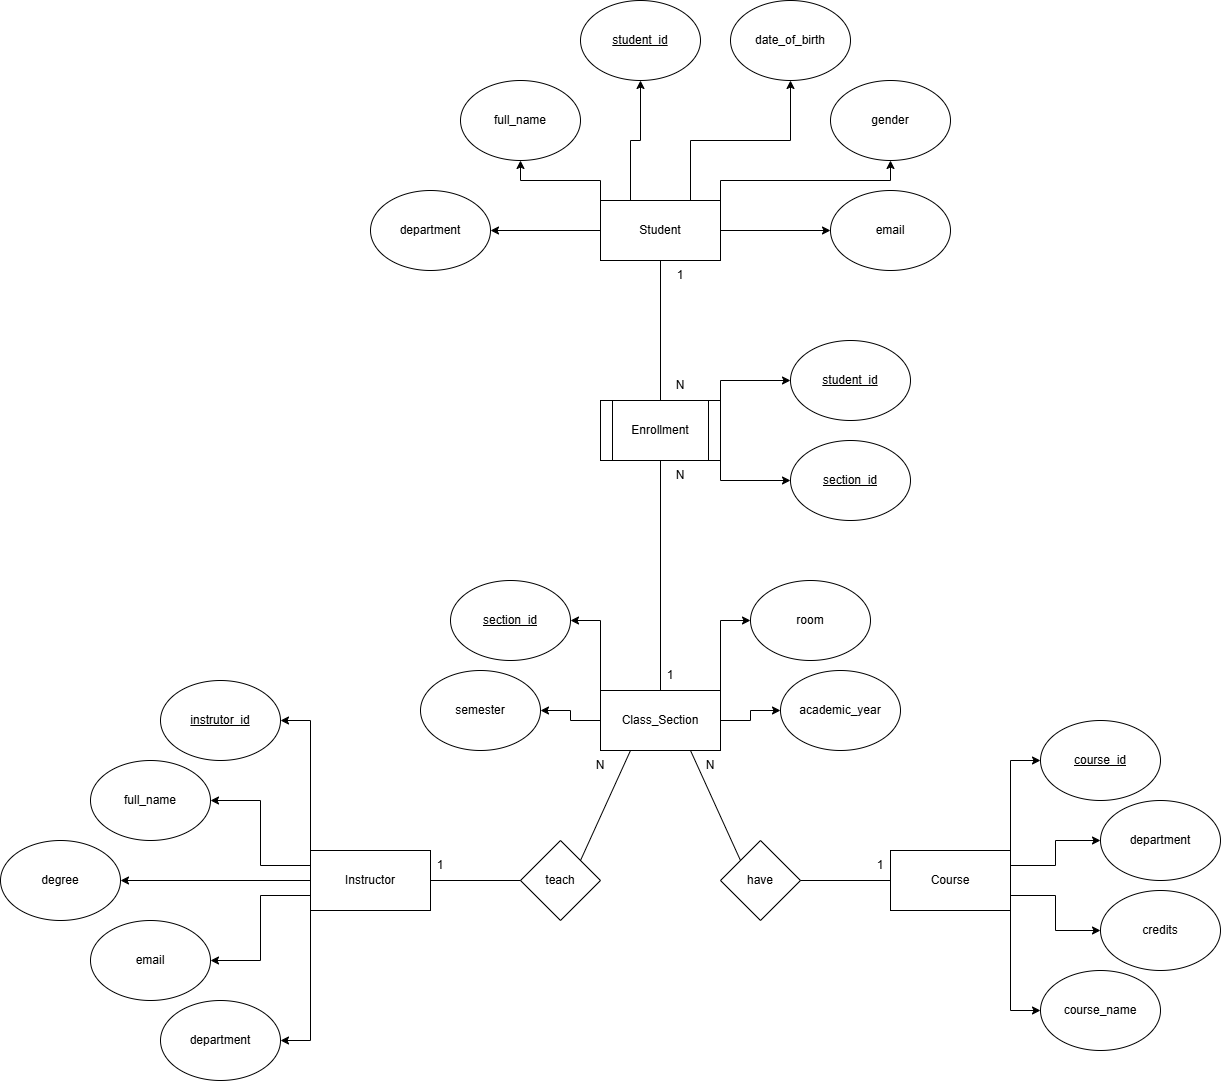

The diagram above was exported from draw.io. Its source (the exported page's mxGraphModel, read from the mxfile embedded in the PNG):
<mxGraphModel dx="2316" dy="1171" grid="1" gridSize="10" guides="1" tooltips="1" connect="1" arrows="1" fold="1" page="1" pageScale="1" pageWidth="850" pageHeight="1100" math="0" shadow="0">
  <root>
    <mxCell id="0" />
    <mxCell id="1" parent="0" />
    <mxCell id="3RDPoExdOvbnm-V8ULkq-1" edge="1" parent="1" source="3RDPoExdOvbnm-V8ULkq-5" style="edgeStyle=orthogonalEdgeStyle;rounded=0;orthogonalLoop=1;jettySize=auto;html=1;exitX=0;exitY=0.5;exitDx=0;exitDy=0;entryX=1;entryY=0.5;entryDx=0;entryDy=0;" target="3RDPoExdOvbnm-V8ULkq-52">
      <mxGeometry relative="1" as="geometry" />
    </mxCell>
    <mxCell id="3RDPoExdOvbnm-V8ULkq-2" edge="1" parent="1" source="3RDPoExdOvbnm-V8ULkq-5" style="edgeStyle=orthogonalEdgeStyle;rounded=0;orthogonalLoop=1;jettySize=auto;html=1;exitX=0;exitY=0;exitDx=0;exitDy=0;entryX=1;entryY=0.5;entryDx=0;entryDy=0;" target="3RDPoExdOvbnm-V8ULkq-51">
      <mxGeometry relative="1" as="geometry" />
    </mxCell>
    <mxCell id="3RDPoExdOvbnm-V8ULkq-3" edge="1" parent="1" source="3RDPoExdOvbnm-V8ULkq-5" style="edgeStyle=orthogonalEdgeStyle;rounded=0;orthogonalLoop=1;jettySize=auto;html=1;exitX=1;exitY=0;exitDx=0;exitDy=0;entryX=0;entryY=0.5;entryDx=0;entryDy=0;" target="3RDPoExdOvbnm-V8ULkq-50">
      <mxGeometry relative="1" as="geometry" />
    </mxCell>
    <mxCell id="3RDPoExdOvbnm-V8ULkq-4" edge="1" parent="1" source="3RDPoExdOvbnm-V8ULkq-5" style="edgeStyle=orthogonalEdgeStyle;rounded=0;orthogonalLoop=1;jettySize=auto;html=1;exitX=1;exitY=0.5;exitDx=0;exitDy=0;entryX=0;entryY=0.5;entryDx=0;entryDy=0;" target="3RDPoExdOvbnm-V8ULkq-49">
      <mxGeometry relative="1" as="geometry" />
    </mxCell>
    <mxCell id="3RDPoExdOvbnm-V8ULkq-5" parent="1" style="rounded=0;whiteSpace=wrap;html=1;" value="Class_Section" vertex="1">
      <mxGeometry height="60" width="120" x="980" y="1030" as="geometry" />
    </mxCell>
    <mxCell id="3RDPoExdOvbnm-V8ULkq-6" edge="1" parent="1" source="3RDPoExdOvbnm-V8ULkq-11" style="edgeStyle=orthogonalEdgeStyle;rounded=0;orthogonalLoop=1;jettySize=auto;html=1;exitX=0;exitY=0;exitDx=0;exitDy=0;entryX=1;entryY=0.5;entryDx=0;entryDy=0;" target="3RDPoExdOvbnm-V8ULkq-43">
      <mxGeometry relative="1" as="geometry" />
    </mxCell>
    <mxCell id="3RDPoExdOvbnm-V8ULkq-7" edge="1" parent="1" source="3RDPoExdOvbnm-V8ULkq-11" style="edgeStyle=orthogonalEdgeStyle;rounded=0;orthogonalLoop=1;jettySize=auto;html=1;exitX=0;exitY=1;exitDx=0;exitDy=0;entryX=1;entryY=0.5;entryDx=0;entryDy=0;" target="3RDPoExdOvbnm-V8ULkq-46">
      <mxGeometry relative="1" as="geometry" />
    </mxCell>
    <mxCell id="3RDPoExdOvbnm-V8ULkq-8" edge="1" parent="1" source="3RDPoExdOvbnm-V8ULkq-11" style="edgeStyle=orthogonalEdgeStyle;rounded=0;orthogonalLoop=1;jettySize=auto;html=1;exitX=0;exitY=0.25;exitDx=0;exitDy=0;entryX=1;entryY=0.5;entryDx=0;entryDy=0;" target="3RDPoExdOvbnm-V8ULkq-44">
      <mxGeometry relative="1" as="geometry" />
    </mxCell>
    <mxCell id="3RDPoExdOvbnm-V8ULkq-9" edge="1" parent="1" source="3RDPoExdOvbnm-V8ULkq-11" style="edgeStyle=orthogonalEdgeStyle;rounded=0;orthogonalLoop=1;jettySize=auto;html=1;exitX=0;exitY=0.75;exitDx=0;exitDy=0;entryX=1;entryY=0.5;entryDx=0;entryDy=0;" target="3RDPoExdOvbnm-V8ULkq-45">
      <mxGeometry relative="1" as="geometry" />
    </mxCell>
    <mxCell id="3RDPoExdOvbnm-V8ULkq-10" edge="1" parent="1" source="3RDPoExdOvbnm-V8ULkq-11" style="edgeStyle=orthogonalEdgeStyle;rounded=0;orthogonalLoop=1;jettySize=auto;html=1;exitX=0;exitY=0.5;exitDx=0;exitDy=0;entryX=1;entryY=0.5;entryDx=0;entryDy=0;" target="3RDPoExdOvbnm-V8ULkq-47">
      <mxGeometry relative="1" as="geometry" />
    </mxCell>
    <mxCell id="3RDPoExdOvbnm-V8ULkq-11" parent="1" style="rounded=0;whiteSpace=wrap;html=1;" value="Instructor" vertex="1">
      <mxGeometry height="60" width="120" x="690" y="1190" as="geometry" />
    </mxCell>
    <mxCell id="3RDPoExdOvbnm-V8ULkq-12" edge="1" parent="1" source="3RDPoExdOvbnm-V8ULkq-18" style="edgeStyle=orthogonalEdgeStyle;rounded=0;orthogonalLoop=1;jettySize=auto;html=1;exitX=0.25;exitY=0;exitDx=0;exitDy=0;entryX=0.5;entryY=1;entryDx=0;entryDy=0;" target="3RDPoExdOvbnm-V8ULkq-55">
      <mxGeometry relative="1" as="geometry" />
    </mxCell>
    <mxCell id="3RDPoExdOvbnm-V8ULkq-13" edge="1" parent="1" source="3RDPoExdOvbnm-V8ULkq-18" style="edgeStyle=orthogonalEdgeStyle;rounded=0;orthogonalLoop=1;jettySize=auto;html=1;exitX=0.75;exitY=0;exitDx=0;exitDy=0;entryX=0.5;entryY=1;entryDx=0;entryDy=0;" target="3RDPoExdOvbnm-V8ULkq-60">
      <mxGeometry relative="1" as="geometry" />
    </mxCell>
    <mxCell id="3RDPoExdOvbnm-V8ULkq-14" edge="1" parent="1" source="3RDPoExdOvbnm-V8ULkq-18" style="edgeStyle=orthogonalEdgeStyle;rounded=0;orthogonalLoop=1;jettySize=auto;html=1;exitX=1;exitY=0;exitDx=0;exitDy=0;" target="3RDPoExdOvbnm-V8ULkq-59">
      <mxGeometry relative="1" as="geometry" />
    </mxCell>
    <mxCell id="3RDPoExdOvbnm-V8ULkq-15" edge="1" parent="1" source="3RDPoExdOvbnm-V8ULkq-18" style="edgeStyle=orthogonalEdgeStyle;rounded=0;orthogonalLoop=1;jettySize=auto;html=1;exitX=1;exitY=0.5;exitDx=0;exitDy=0;entryX=0;entryY=0.5;entryDx=0;entryDy=0;" target="3RDPoExdOvbnm-V8ULkq-58">
      <mxGeometry relative="1" as="geometry" />
    </mxCell>
    <mxCell id="3RDPoExdOvbnm-V8ULkq-16" edge="1" parent="1" source="3RDPoExdOvbnm-V8ULkq-18" style="edgeStyle=orthogonalEdgeStyle;rounded=0;orthogonalLoop=1;jettySize=auto;html=1;exitX=0;exitY=0.5;exitDx=0;exitDy=0;entryX=1;entryY=0.5;entryDx=0;entryDy=0;" target="3RDPoExdOvbnm-V8ULkq-57">
      <mxGeometry relative="1" as="geometry" />
    </mxCell>
    <mxCell id="3RDPoExdOvbnm-V8ULkq-17" edge="1" parent="1" source="3RDPoExdOvbnm-V8ULkq-18" style="edgeStyle=orthogonalEdgeStyle;rounded=0;orthogonalLoop=1;jettySize=auto;html=1;exitX=0;exitY=0;exitDx=0;exitDy=0;entryX=0.5;entryY=1;entryDx=0;entryDy=0;" target="3RDPoExdOvbnm-V8ULkq-56">
      <mxGeometry relative="1" as="geometry" />
    </mxCell>
    <mxCell id="3RDPoExdOvbnm-V8ULkq-18" parent="1" style="rounded=0;whiteSpace=wrap;html=1;" value="Student" vertex="1">
      <mxGeometry height="60" width="120" x="980" y="540" as="geometry" />
    </mxCell>
    <mxCell id="3RDPoExdOvbnm-V8ULkq-19" edge="1" parent="1" source="3RDPoExdOvbnm-V8ULkq-23" style="edgeStyle=orthogonalEdgeStyle;rounded=0;orthogonalLoop=1;jettySize=auto;html=1;exitX=1;exitY=0;exitDx=0;exitDy=0;entryX=0;entryY=0.5;entryDx=0;entryDy=0;" target="3RDPoExdOvbnm-V8ULkq-39">
      <mxGeometry relative="1" as="geometry" />
    </mxCell>
    <mxCell id="3RDPoExdOvbnm-V8ULkq-20" edge="1" parent="1" source="3RDPoExdOvbnm-V8ULkq-23" style="edgeStyle=orthogonalEdgeStyle;rounded=0;orthogonalLoop=1;jettySize=auto;html=1;exitX=1;exitY=1;exitDx=0;exitDy=0;entryX=0;entryY=0.5;entryDx=0;entryDy=0;" target="3RDPoExdOvbnm-V8ULkq-42">
      <mxGeometry relative="1" as="geometry" />
    </mxCell>
    <mxCell id="3RDPoExdOvbnm-V8ULkq-21" edge="1" parent="1" source="3RDPoExdOvbnm-V8ULkq-23" style="edgeStyle=orthogonalEdgeStyle;rounded=0;orthogonalLoop=1;jettySize=auto;html=1;exitX=1;exitY=0.25;exitDx=0;exitDy=0;" target="3RDPoExdOvbnm-V8ULkq-40">
      <mxGeometry relative="1" as="geometry" />
    </mxCell>
    <mxCell id="3RDPoExdOvbnm-V8ULkq-22" edge="1" parent="1" source="3RDPoExdOvbnm-V8ULkq-23" style="edgeStyle=orthogonalEdgeStyle;rounded=0;orthogonalLoop=1;jettySize=auto;html=1;exitX=1;exitY=0.75;exitDx=0;exitDy=0;" target="3RDPoExdOvbnm-V8ULkq-41">
      <mxGeometry relative="1" as="geometry" />
    </mxCell>
    <mxCell id="3RDPoExdOvbnm-V8ULkq-23" parent="1" style="rounded=0;whiteSpace=wrap;html=1;" value="Course" vertex="1">
      <mxGeometry height="60" width="120" x="1270" y="1190" as="geometry" />
    </mxCell>
    <mxCell id="3RDPoExdOvbnm-V8ULkq-24" edge="1" parent="1" source="3RDPoExdOvbnm-V8ULkq-26" style="edgeStyle=orthogonalEdgeStyle;rounded=0;orthogonalLoop=1;jettySize=auto;html=1;exitX=1;exitY=0;exitDx=0;exitDy=0;entryX=0;entryY=0.5;entryDx=0;entryDy=0;" target="3RDPoExdOvbnm-V8ULkq-54">
      <mxGeometry relative="1" as="geometry" />
    </mxCell>
    <mxCell id="3RDPoExdOvbnm-V8ULkq-25" edge="1" parent="1" source="3RDPoExdOvbnm-V8ULkq-26" style="edgeStyle=orthogonalEdgeStyle;rounded=0;orthogonalLoop=1;jettySize=auto;html=1;exitX=1;exitY=1;exitDx=0;exitDy=0;" target="3RDPoExdOvbnm-V8ULkq-53">
      <mxGeometry relative="1" as="geometry" />
    </mxCell>
    <mxCell id="3RDPoExdOvbnm-V8ULkq-26" parent="1" style="shape=process;whiteSpace=wrap;html=1;backgroundOutline=1;" value="Enrollment" vertex="1">
      <mxGeometry height="60" width="120" x="980" y="740" as="geometry" />
    </mxCell>
    <mxCell id="3RDPoExdOvbnm-V8ULkq-27" parent="1" style="rhombus;whiteSpace=wrap;html=1;" value="teach" vertex="1">
      <mxGeometry height="80" width="80" x="900" y="1180" as="geometry" />
    </mxCell>
    <mxCell id="3RDPoExdOvbnm-V8ULkq-28" parent="1" style="rhombus;whiteSpace=wrap;html=1;" value="have" vertex="1">
      <mxGeometry height="80" width="80" x="1100" y="1180" as="geometry" />
    </mxCell>
    <mxCell id="3RDPoExdOvbnm-V8ULkq-29" edge="1" parent="1" source="3RDPoExdOvbnm-V8ULkq-26" style="endArrow=none;html=1;rounded=0;entryX=0.5;entryY=1;entryDx=0;entryDy=0;exitX=0.5;exitY=0;exitDx=0;exitDy=0;" target="3RDPoExdOvbnm-V8ULkq-18" value="">
      <mxGeometry height="50" relative="1" width="50" as="geometry">
        <mxPoint x="1060" y="880" as="sourcePoint" />
        <mxPoint x="1110" y="830" as="targetPoint" />
      </mxGeometry>
    </mxCell>
    <mxCell id="3RDPoExdOvbnm-V8ULkq-30" edge="1" parent="1" source="3RDPoExdOvbnm-V8ULkq-5" style="endArrow=none;html=1;rounded=0;entryX=0.5;entryY=1;entryDx=0;entryDy=0;exitX=0.5;exitY=0;exitDx=0;exitDy=0;" target="3RDPoExdOvbnm-V8ULkq-26" value="">
      <mxGeometry height="50" relative="1" width="50" as="geometry">
        <mxPoint x="1230" y="930" as="sourcePoint" />
        <mxPoint x="1230" y="830" as="targetPoint" />
      </mxGeometry>
    </mxCell>
    <mxCell id="3RDPoExdOvbnm-V8ULkq-31" edge="1" parent="1" source="3RDPoExdOvbnm-V8ULkq-27" style="endArrow=none;html=1;rounded=0;entryX=0.25;entryY=1;entryDx=0;entryDy=0;exitX=1;exitY=0;exitDx=0;exitDy=0;" target="3RDPoExdOvbnm-V8ULkq-5" value="">
      <mxGeometry height="50" relative="1" width="50" as="geometry">
        <mxPoint x="1070" y="1230" as="sourcePoint" />
        <mxPoint x="1070" y="1130" as="targetPoint" />
      </mxGeometry>
    </mxCell>
    <mxCell id="3RDPoExdOvbnm-V8ULkq-32" edge="1" parent="1" source="3RDPoExdOvbnm-V8ULkq-28" style="endArrow=none;html=1;rounded=0;exitX=0;exitY=0;exitDx=0;exitDy=0;entryX=0.75;entryY=1;entryDx=0;entryDy=0;" target="3RDPoExdOvbnm-V8ULkq-5" value="">
      <mxGeometry height="50" relative="1" width="50" as="geometry">
        <mxPoint x="1270" y="1130" as="sourcePoint" />
        <mxPoint x="1270" y="1030" as="targetPoint" />
      </mxGeometry>
    </mxCell>
    <mxCell id="3RDPoExdOvbnm-V8ULkq-33" edge="1" parent="1" source="3RDPoExdOvbnm-V8ULkq-23" style="endArrow=none;html=1;rounded=0;entryX=1;entryY=0.5;entryDx=0;entryDy=0;exitX=0;exitY=0.5;exitDx=0;exitDy=0;" target="3RDPoExdOvbnm-V8ULkq-28" value="">
      <mxGeometry height="50" relative="1" width="50" as="geometry">
        <mxPoint x="1260" y="1160" as="sourcePoint" />
        <mxPoint x="1260" y="1060" as="targetPoint" />
      </mxGeometry>
    </mxCell>
    <mxCell id="3RDPoExdOvbnm-V8ULkq-34" edge="1" parent="1" source="3RDPoExdOvbnm-V8ULkq-11" style="endArrow=none;html=1;rounded=0;entryX=0;entryY=0.5;entryDx=0;entryDy=0;exitX=1;exitY=0.5;exitDx=0;exitDy=0;" target="3RDPoExdOvbnm-V8ULkq-27" value="">
      <mxGeometry height="50" relative="1" width="50" as="geometry">
        <mxPoint x="810" y="1120" as="sourcePoint" />
        <mxPoint x="810" y="1020" as="targetPoint" />
      </mxGeometry>
    </mxCell>
    <mxCell id="3RDPoExdOvbnm-V8ULkq-35" parent="1" style="text;html=1;whiteSpace=wrap;strokeColor=none;fillColor=none;align=center;verticalAlign=middle;rounded=0;" value="1" vertex="1">
      <mxGeometry height="30" width="60" x="790" y="1190" as="geometry" />
    </mxCell>
    <mxCell id="3RDPoExdOvbnm-V8ULkq-36" parent="1" style="text;html=1;whiteSpace=wrap;strokeColor=none;fillColor=none;align=center;verticalAlign=middle;rounded=0;" value="N" vertex="1">
      <mxGeometry height="30" width="60" x="950" y="1090" as="geometry" />
    </mxCell>
    <mxCell id="3RDPoExdOvbnm-V8ULkq-37" parent="1" style="text;html=1;whiteSpace=wrap;strokeColor=none;fillColor=none;align=center;verticalAlign=middle;rounded=0;" value="N" vertex="1">
      <mxGeometry height="30" width="60" x="1060" y="1090" as="geometry" />
    </mxCell>
    <mxCell id="3RDPoExdOvbnm-V8ULkq-38" parent="1" style="text;html=1;whiteSpace=wrap;strokeColor=none;fillColor=none;align=center;verticalAlign=middle;rounded=0;" value="1" vertex="1">
      <mxGeometry height="30" width="60" x="1230" y="1190" as="geometry" />
    </mxCell>
    <mxCell id="3RDPoExdOvbnm-V8ULkq-39" parent="1" style="ellipse;whiteSpace=wrap;html=1;" value="&lt;u&gt;course_id&lt;/u&gt;" vertex="1">
      <mxGeometry height="80" width="120" x="1420" y="1060" as="geometry" />
    </mxCell>
    <mxCell id="3RDPoExdOvbnm-V8ULkq-40" parent="1" style="ellipse;whiteSpace=wrap;html=1;" value="department" vertex="1">
      <mxGeometry height="80" width="120" x="1480" y="1140" as="geometry" />
    </mxCell>
    <mxCell id="3RDPoExdOvbnm-V8ULkq-41" parent="1" style="ellipse;whiteSpace=wrap;html=1;" value="credits" vertex="1">
      <mxGeometry height="80" width="120" x="1480" y="1230" as="geometry" />
    </mxCell>
    <mxCell id="3RDPoExdOvbnm-V8ULkq-42" parent="1" style="ellipse;whiteSpace=wrap;html=1;" value="course_name" vertex="1">
      <mxGeometry height="80" width="120" x="1420" y="1310" as="geometry" />
    </mxCell>
    <mxCell id="3RDPoExdOvbnm-V8ULkq-43" parent="1" style="ellipse;whiteSpace=wrap;html=1;" value="&lt;u&gt;instrutor_id&lt;/u&gt;" vertex="1">
      <mxGeometry height="80" width="120" x="540" y="1020" as="geometry" />
    </mxCell>
    <mxCell id="3RDPoExdOvbnm-V8ULkq-44" parent="1" style="ellipse;whiteSpace=wrap;html=1;" value="full_name" vertex="1">
      <mxGeometry height="80" width="120" x="470" y="1100" as="geometry" />
    </mxCell>
    <mxCell id="3RDPoExdOvbnm-V8ULkq-45" parent="1" style="ellipse;whiteSpace=wrap;html=1;" value="email" vertex="1">
      <mxGeometry height="80" width="120" x="470" y="1260" as="geometry" />
    </mxCell>
    <mxCell id="3RDPoExdOvbnm-V8ULkq-46" parent="1" style="ellipse;whiteSpace=wrap;html=1;" value="department" vertex="1">
      <mxGeometry height="80" width="120" x="540" y="1340" as="geometry" />
    </mxCell>
    <mxCell id="3RDPoExdOvbnm-V8ULkq-47" parent="1" style="ellipse;whiteSpace=wrap;html=1;" value="degree" vertex="1">
      <mxGeometry height="80" width="120" x="380" y="1180" as="geometry" />
    </mxCell>
    <mxCell id="3RDPoExdOvbnm-V8ULkq-48" parent="1" style="text;html=1;whiteSpace=wrap;strokeColor=none;fillColor=none;align=center;verticalAlign=middle;rounded=0;" value="1" vertex="1">
      <mxGeometry height="30" width="60" x="1020" y="1000" as="geometry" />
    </mxCell>
    <mxCell id="3RDPoExdOvbnm-V8ULkq-49" parent="1" style="ellipse;whiteSpace=wrap;html=1;" value="academic_year" vertex="1">
      <mxGeometry height="80" width="120" x="1160" y="1010" as="geometry" />
    </mxCell>
    <mxCell id="3RDPoExdOvbnm-V8ULkq-50" parent="1" style="ellipse;whiteSpace=wrap;html=1;" value="room" vertex="1">
      <mxGeometry height="80" width="120" x="1130" y="920" as="geometry" />
    </mxCell>
    <mxCell id="3RDPoExdOvbnm-V8ULkq-51" parent="1" style="ellipse;whiteSpace=wrap;html=1;" value="&lt;u&gt;section_id&lt;/u&gt;" vertex="1">
      <mxGeometry height="80" width="120" x="830" y="920" as="geometry" />
    </mxCell>
    <mxCell id="3RDPoExdOvbnm-V8ULkq-52" parent="1" style="ellipse;whiteSpace=wrap;html=1;" value="semester" vertex="1">
      <mxGeometry height="80" width="120" x="800" y="1010" as="geometry" />
    </mxCell>
    <mxCell id="3RDPoExdOvbnm-V8ULkq-53" parent="1" style="ellipse;whiteSpace=wrap;html=1;" value="&lt;u&gt;section_id&lt;/u&gt;" vertex="1">
      <mxGeometry height="80" width="120" x="1170" y="780" as="geometry" />
    </mxCell>
    <mxCell id="3RDPoExdOvbnm-V8ULkq-54" parent="1" style="ellipse;whiteSpace=wrap;html=1;" value="&lt;u&gt;student_id&lt;/u&gt;" vertex="1">
      <mxGeometry height="80" width="120" x="1170" y="680" as="geometry" />
    </mxCell>
    <mxCell id="3RDPoExdOvbnm-V8ULkq-55" parent="1" style="ellipse;whiteSpace=wrap;html=1;" value="&lt;u&gt;student_id&lt;/u&gt;" vertex="1">
      <mxGeometry height="80" width="120" x="960" y="340" as="geometry" />
    </mxCell>
    <mxCell id="3RDPoExdOvbnm-V8ULkq-56" parent="1" style="ellipse;whiteSpace=wrap;html=1;" value="full_name" vertex="1">
      <mxGeometry height="80" width="120" x="840" y="420" as="geometry" />
    </mxCell>
    <mxCell id="3RDPoExdOvbnm-V8ULkq-57" parent="1" style="ellipse;whiteSpace=wrap;html=1;" value="department" vertex="1">
      <mxGeometry height="80" width="120" x="750" y="530" as="geometry" />
    </mxCell>
    <mxCell id="3RDPoExdOvbnm-V8ULkq-58" parent="1" style="ellipse;whiteSpace=wrap;html=1;" value="email" vertex="1">
      <mxGeometry height="80" width="120" x="1210" y="530" as="geometry" />
    </mxCell>
    <mxCell id="3RDPoExdOvbnm-V8ULkq-59" parent="1" style="ellipse;whiteSpace=wrap;html=1;" value="gender" vertex="1">
      <mxGeometry height="80" width="120" x="1210" y="420" as="geometry" />
    </mxCell>
    <mxCell id="3RDPoExdOvbnm-V8ULkq-60" parent="1" style="ellipse;whiteSpace=wrap;html=1;" value="date_of_birth" vertex="1">
      <mxGeometry height="80" width="120" x="1110" y="340" as="geometry" />
    </mxCell>
    <mxCell id="3RDPoExdOvbnm-V8ULkq-61" parent="1" style="text;html=1;whiteSpace=wrap;strokeColor=none;fillColor=none;align=center;verticalAlign=middle;rounded=0;" value="N" vertex="1">
      <mxGeometry height="30" width="60" x="1030" y="710" as="geometry" />
    </mxCell>
    <mxCell id="3RDPoExdOvbnm-V8ULkq-62" parent="1" style="text;html=1;whiteSpace=wrap;strokeColor=none;fillColor=none;align=center;verticalAlign=middle;rounded=0;" value="N" vertex="1">
      <mxGeometry height="30" width="60" x="1030" y="800" as="geometry" />
    </mxCell>
    <mxCell id="3RDPoExdOvbnm-V8ULkq-63" parent="1" style="text;html=1;whiteSpace=wrap;strokeColor=none;fillColor=none;align=center;verticalAlign=middle;rounded=0;" value="1" vertex="1">
      <mxGeometry height="30" width="60" x="1030" y="600" as="geometry" />
    </mxCell>
  </root>
</mxGraphModel>